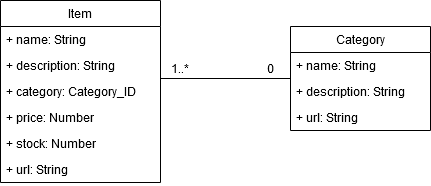

The diagram above was exported from draw.io. Its source (the exported page's mxGraphModel, read from the mxfile embedded in the PNG):
<mxGraphModel dx="819" dy="431" grid="1" gridSize="10" guides="1" tooltips="1" connect="1" arrows="1" fold="1" page="1" pageScale="1" pageWidth="827" pageHeight="1169" math="0" shadow="0">
  <root>
    <mxCell id="0" />
    <mxCell id="1" parent="0" />
    <mxCell id="GiqXWSz5cRTN9-tl-20C-16" value="Item" style="swimlane;fontStyle=0;childLayout=stackLayout;horizontal=1;startSize=26;fillColor=none;horizontalStack=0;resizeParent=1;resizeParentMax=0;resizeLast=0;collapsible=1;marginBottom=0;whiteSpace=wrap;html=1;" parent="1" vertex="1">
      <mxGeometry x="100" y="64" width="160" height="182" as="geometry">
        <mxRectangle x="270" y="440" width="110" height="30" as="alternateBounds" />
      </mxGeometry>
    </mxCell>
    <mxCell id="GiqXWSz5cRTN9-tl-20C-17" value="+ name: String" style="text;strokeColor=none;fillColor=none;align=left;verticalAlign=top;spacingLeft=4;spacingRight=4;overflow=hidden;rotatable=0;points=[[0,0.5],[1,0.5]];portConstraint=eastwest;whiteSpace=wrap;html=1;" parent="GiqXWSz5cRTN9-tl-20C-16" vertex="1">
      <mxGeometry y="26" width="160" height="26" as="geometry" />
    </mxCell>
    <mxCell id="GiqXWSz5cRTN9-tl-20C-18" value="+ description: String" style="text;strokeColor=none;fillColor=none;align=left;verticalAlign=top;spacingLeft=4;spacingRight=4;overflow=hidden;rotatable=0;points=[[0,0.5],[1,0.5]];portConstraint=eastwest;whiteSpace=wrap;html=1;" parent="GiqXWSz5cRTN9-tl-20C-16" vertex="1">
      <mxGeometry y="52" width="160" height="26" as="geometry" />
    </mxCell>
    <mxCell id="GiqXWSz5cRTN9-tl-20C-19" value="&lt;div&gt;+ category: Category_ID&lt;/div&gt;&lt;div&gt;&lt;br&gt;&lt;/div&gt;" style="text;strokeColor=none;fillColor=none;align=left;verticalAlign=top;spacingLeft=4;spacingRight=4;overflow=hidden;rotatable=0;points=[[0,0.5],[1,0.5]];portConstraint=eastwest;whiteSpace=wrap;html=1;" parent="GiqXWSz5cRTN9-tl-20C-16" vertex="1">
      <mxGeometry y="78" width="160" height="26" as="geometry" />
    </mxCell>
    <mxCell id="GiqXWSz5cRTN9-tl-20C-21" value="&lt;div&gt;+ price: Number&lt;br&gt;&lt;/div&gt;&lt;div&gt;&lt;br&gt;&lt;/div&gt;" style="text;strokeColor=none;fillColor=none;align=left;verticalAlign=top;spacingLeft=4;spacingRight=4;overflow=hidden;rotatable=0;points=[[0,0.5],[1,0.5]];portConstraint=eastwest;whiteSpace=wrap;html=1;" parent="GiqXWSz5cRTN9-tl-20C-16" vertex="1">
      <mxGeometry y="104" width="160" height="26" as="geometry" />
    </mxCell>
    <mxCell id="GiqXWSz5cRTN9-tl-20C-22" value="&lt;div&gt;+ stock: Number&lt;br&gt;&lt;/div&gt;&lt;div&gt;&lt;br&gt;&lt;/div&gt;" style="text;strokeColor=none;fillColor=none;align=left;verticalAlign=top;spacingLeft=4;spacingRight=4;overflow=hidden;rotatable=0;points=[[0,0.5],[1,0.5]];portConstraint=eastwest;whiteSpace=wrap;html=1;" parent="GiqXWSz5cRTN9-tl-20C-16" vertex="1">
      <mxGeometry y="130" width="160" height="26" as="geometry" />
    </mxCell>
    <mxCell id="GiqXWSz5cRTN9-tl-20C-20" value="&lt;div&gt;+ url: String&lt;br&gt;&lt;/div&gt;&lt;div&gt;&lt;br&gt;&lt;/div&gt;" style="text;strokeColor=none;fillColor=none;align=left;verticalAlign=top;spacingLeft=4;spacingRight=4;overflow=hidden;rotatable=0;points=[[0,0.5],[1,0.5]];portConstraint=eastwest;whiteSpace=wrap;html=1;" parent="GiqXWSz5cRTN9-tl-20C-16" vertex="1">
      <mxGeometry y="156" width="160" height="26" as="geometry" />
    </mxCell>
    <mxCell id="GiqXWSz5cRTN9-tl-20C-23" value="Category" style="swimlane;fontStyle=0;childLayout=stackLayout;horizontal=1;startSize=26;fillColor=none;horizontalStack=0;resizeParent=1;resizeParentMax=0;resizeLast=0;collapsible=1;marginBottom=0;whiteSpace=wrap;html=1;" parent="1" vertex="1">
      <mxGeometry x="390" y="90" width="140" height="104" as="geometry" />
    </mxCell>
    <mxCell id="GiqXWSz5cRTN9-tl-20C-24" value="+ name: String" style="text;strokeColor=none;fillColor=none;align=left;verticalAlign=top;spacingLeft=4;spacingRight=4;overflow=hidden;rotatable=0;points=[[0,0.5],[1,0.5]];portConstraint=eastwest;whiteSpace=wrap;html=1;" parent="GiqXWSz5cRTN9-tl-20C-23" vertex="1">
      <mxGeometry y="26" width="140" height="26" as="geometry" />
    </mxCell>
    <mxCell id="GiqXWSz5cRTN9-tl-20C-25" value="+ description: String" style="text;strokeColor=none;fillColor=none;align=left;verticalAlign=top;spacingLeft=4;spacingRight=4;overflow=hidden;rotatable=0;points=[[0,0.5],[1,0.5]];portConstraint=eastwest;whiteSpace=wrap;html=1;" parent="GiqXWSz5cRTN9-tl-20C-23" vertex="1">
      <mxGeometry y="52" width="140" height="26" as="geometry" />
    </mxCell>
    <mxCell id="GiqXWSz5cRTN9-tl-20C-26" value="+ url: String" style="text;strokeColor=none;fillColor=none;align=left;verticalAlign=top;spacingLeft=4;spacingRight=4;overflow=hidden;rotatable=0;points=[[0,0.5],[1,0.5]];portConstraint=eastwest;whiteSpace=wrap;html=1;" parent="GiqXWSz5cRTN9-tl-20C-23" vertex="1">
      <mxGeometry y="78" width="140" height="26" as="geometry" />
    </mxCell>
    <mxCell id="9ipOctMpeKwlUaoGfbUN-2" value="" style="line;strokeWidth=1;rotatable=0;dashed=0;labelPosition=right;align=left;verticalAlign=middle;spacingTop=0;spacingLeft=6;points=[];portConstraint=eastwest;" vertex="1" parent="1">
      <mxGeometry x="260" y="137" width="130" height="10" as="geometry" />
    </mxCell>
    <mxCell id="9ipOctMpeKwlUaoGfbUN-8" value="1..*" style="text;html=1;strokeColor=none;fillColor=none;align=center;verticalAlign=middle;whiteSpace=wrap;rounded=0;" vertex="1" parent="1">
      <mxGeometry x="250" y="117" width="60" height="30" as="geometry" />
    </mxCell>
    <mxCell id="9ipOctMpeKwlUaoGfbUN-9" value="0" style="text;html=1;strokeColor=none;fillColor=none;align=center;verticalAlign=middle;whiteSpace=wrap;rounded=0;" vertex="1" parent="1">
      <mxGeometry x="340" y="117" width="60" height="30" as="geometry" />
    </mxCell>
  </root>
</mxGraphModel>